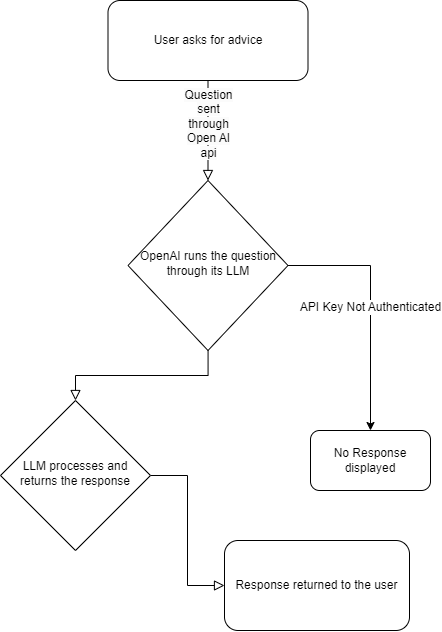

The diagram above was exported from draw.io. Its source (the exported page's mxGraphModel, read from the mxfile embedded in the PNG):
<mxGraphModel dx="1500" dy="746" grid="1" gridSize="10" guides="1" tooltips="1" connect="1" arrows="1" fold="1" page="1" pageScale="1" pageWidth="827" pageHeight="1169" math="0" shadow="0">
  <root>
    <mxCell id="WIyWlLk6GJQsqaUBKTNV-0" />
    <mxCell id="WIyWlLk6GJQsqaUBKTNV-1" parent="WIyWlLk6GJQsqaUBKTNV-0" />
    <mxCell id="WIyWlLk6GJQsqaUBKTNV-2" value="&#10;&lt;span style=&quot;color: rgb(0, 0, 0); font-family: Helvetica; font-size: 12px; font-style: normal; font-variant-ligatures: normal; font-variant-caps: normal; font-weight: 400; letter-spacing: normal; orphans: 2; text-align: center; text-indent: 0px; text-transform: none; widows: 2; word-spacing: 0px; -webkit-text-stroke-width: 0px; white-space: normal; background-color: rgb(251, 251, 251); text-decoration-thickness: initial; text-decoration-style: initial; text-decoration-color: initial; display: inline !important; float: none;&quot;&gt;Question sent through Open AI api&lt;/span&gt;&#10;&#10;" style="rounded=0;html=1;jettySize=auto;orthogonalLoop=1;fontSize=11;endArrow=block;endFill=0;endSize=8;strokeWidth=1;shadow=0;labelBackgroundColor=none;edgeStyle=orthogonalEdgeStyle;" parent="WIyWlLk6GJQsqaUBKTNV-1" source="WIyWlLk6GJQsqaUBKTNV-3" target="WIyWlLk6GJQsqaUBKTNV-6" edge="1">
      <mxGeometry relative="1" as="geometry" />
    </mxCell>
    <mxCell id="WIyWlLk6GJQsqaUBKTNV-3" value="User asks for advice" style="rounded=1;whiteSpace=wrap;html=1;fontSize=12;glass=0;strokeWidth=1;shadow=0;" parent="WIyWlLk6GJQsqaUBKTNV-1" vertex="1">
      <mxGeometry x="297.5" y="370" width="200" height="80" as="geometry" />
    </mxCell>
    <mxCell id="WIyWlLk6GJQsqaUBKTNV-4" value="" style="rounded=0;html=1;jettySize=auto;orthogonalLoop=1;fontSize=11;endArrow=block;endFill=0;endSize=8;strokeWidth=1;shadow=0;labelBackgroundColor=none;edgeStyle=orthogonalEdgeStyle;" parent="WIyWlLk6GJQsqaUBKTNV-1" source="WIyWlLk6GJQsqaUBKTNV-6" target="WIyWlLk6GJQsqaUBKTNV-10" edge="1">
      <mxGeometry y="20" relative="1" as="geometry">
        <mxPoint as="offset" />
      </mxGeometry>
    </mxCell>
    <mxCell id="WsmgBoeIHLHnC2nedwT2-0" value="&lt;font style=&quot;font-size: 12px;&quot;&gt;API Key Not Authenticated&lt;/font&gt;" style="edgeStyle=orthogonalEdgeStyle;rounded=0;orthogonalLoop=1;jettySize=auto;html=1;exitX=1;exitY=0.5;exitDx=0;exitDy=0;entryX=0.5;entryY=0;entryDx=0;entryDy=0;" edge="1" parent="WIyWlLk6GJQsqaUBKTNV-1" source="WIyWlLk6GJQsqaUBKTNV-6" target="WsmgBoeIHLHnC2nedwT2-2">
      <mxGeometry relative="1" as="geometry">
        <mxPoint x="500" y="330" as="targetPoint" />
      </mxGeometry>
    </mxCell>
    <mxCell id="WIyWlLk6GJQsqaUBKTNV-6" value="OpenAI runs the question through its LLM" style="rhombus;whiteSpace=wrap;html=1;shadow=0;fontFamily=Helvetica;fontSize=12;align=center;strokeWidth=1;spacing=6;spacingTop=-4;" parent="WIyWlLk6GJQsqaUBKTNV-1" vertex="1">
      <mxGeometry x="317.5" y="550" width="160" height="170" as="geometry" />
    </mxCell>
    <mxCell id="WIyWlLk6GJQsqaUBKTNV-9" value="" style="edgeStyle=orthogonalEdgeStyle;rounded=0;html=1;jettySize=auto;orthogonalLoop=1;fontSize=11;endArrow=block;endFill=0;endSize=8;strokeWidth=1;shadow=0;labelBackgroundColor=none;" parent="WIyWlLk6GJQsqaUBKTNV-1" source="WIyWlLk6GJQsqaUBKTNV-10" target="WIyWlLk6GJQsqaUBKTNV-12" edge="1">
      <mxGeometry y="10" relative="1" as="geometry">
        <mxPoint as="offset" />
      </mxGeometry>
    </mxCell>
    <mxCell id="WIyWlLk6GJQsqaUBKTNV-10" value="LLM processes and returns the response" style="rhombus;whiteSpace=wrap;html=1;shadow=0;fontFamily=Helvetica;fontSize=12;align=center;strokeWidth=1;spacing=6;spacingTop=-4;" parent="WIyWlLk6GJQsqaUBKTNV-1" vertex="1">
      <mxGeometry x="190" y="770" width="150" height="150" as="geometry" />
    </mxCell>
    <mxCell id="WIyWlLk6GJQsqaUBKTNV-12" value="Response returned to the user" style="rounded=1;whiteSpace=wrap;html=1;fontSize=12;glass=0;strokeWidth=1;shadow=0;" parent="WIyWlLk6GJQsqaUBKTNV-1" vertex="1">
      <mxGeometry x="414" y="910" width="185" height="90" as="geometry" />
    </mxCell>
    <mxCell id="WsmgBoeIHLHnC2nedwT2-2" value="&lt;div&gt;No Response displayed&lt;/div&gt;" style="rounded=1;whiteSpace=wrap;html=1;" vertex="1" parent="WIyWlLk6GJQsqaUBKTNV-1">
      <mxGeometry x="500" y="800" width="120" height="60" as="geometry" />
    </mxCell>
  </root>
</mxGraphModel>